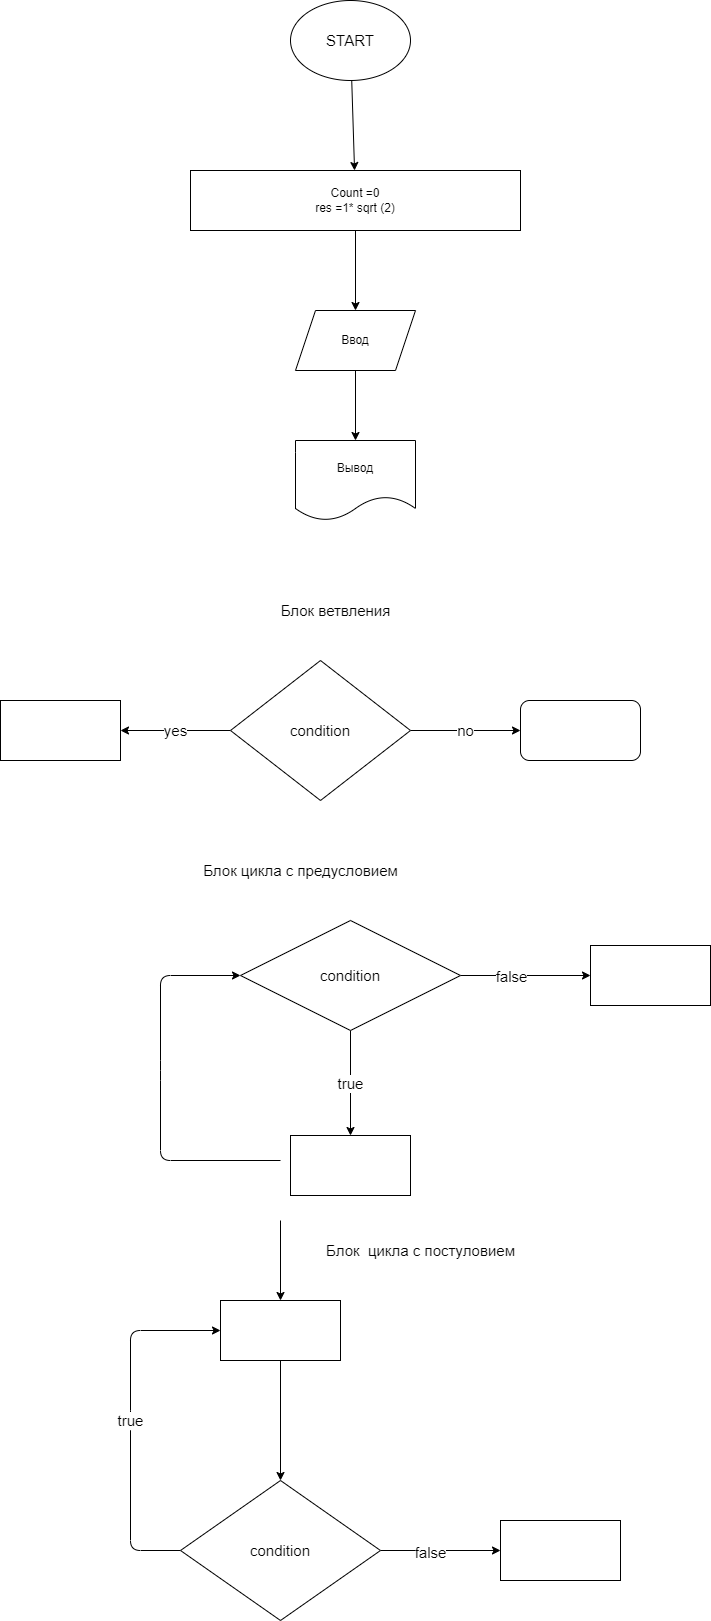

The diagram above was exported from draw.io. Its source (the exported page's mxGraphModel, read from the mxfile embedded in the PNG):
<mxGraphModel dx="816" dy="299" grid="1" gridSize="10" guides="1" tooltips="1" connect="1" arrows="1" fold="1" page="1" pageScale="1" pageWidth="827" pageHeight="1169" math="0" shadow="0">
  <root>
    <mxCell id="0" />
    <mxCell id="1" parent="0" />
    <mxCell id="4" value="" style="edgeStyle=none;html=1;fontSize=15;" edge="1" parent="1" source="2" target="3">
      <mxGeometry relative="1" as="geometry" />
    </mxCell>
    <mxCell id="2" value="&lt;font style=&quot;font-size: 15px&quot;&gt;START&lt;/font&gt;" style="ellipse;whiteSpace=wrap;html=1;" vertex="1" parent="1">
      <mxGeometry x="320" y="20" width="120" height="80" as="geometry" />
    </mxCell>
    <mxCell id="6" value="" style="edgeStyle=none;html=1;fontSize=15;" edge="1" parent="1" source="3" target="5">
      <mxGeometry relative="1" as="geometry" />
    </mxCell>
    <mxCell id="3" value="Count =0&lt;br&gt;res =1* sqrt (2)" style="whiteSpace=wrap;html=1;" vertex="1" parent="1">
      <mxGeometry x="220" y="190" width="330" height="60" as="geometry" />
    </mxCell>
    <mxCell id="8" value="" style="edgeStyle=none;html=1;fontSize=15;" edge="1" parent="1" source="5" target="7">
      <mxGeometry relative="1" as="geometry" />
    </mxCell>
    <mxCell id="5" value="Ввод" style="shape=parallelogram;perimeter=parallelogramPerimeter;whiteSpace=wrap;html=1;fixedSize=1;" vertex="1" parent="1">
      <mxGeometry x="325" y="330" width="120" height="60" as="geometry" />
    </mxCell>
    <mxCell id="7" value="Вывод" style="shape=document;whiteSpace=wrap;html=1;boundedLbl=1;" vertex="1" parent="1">
      <mxGeometry x="325" y="460" width="120" height="80" as="geometry" />
    </mxCell>
    <mxCell id="11" value="yes" style="edgeStyle=none;html=1;fontSize=15;" edge="1" parent="1" source="9" target="10">
      <mxGeometry relative="1" as="geometry" />
    </mxCell>
    <mxCell id="13" value="no" style="edgeStyle=none;html=1;fontSize=15;" edge="1" parent="1" source="9" target="12">
      <mxGeometry relative="1" as="geometry" />
    </mxCell>
    <mxCell id="9" value="condition" style="rhombus;whiteSpace=wrap;html=1;fontSize=15;" vertex="1" parent="1">
      <mxGeometry x="260" y="680" width="180" height="140" as="geometry" />
    </mxCell>
    <mxCell id="10" value="" style="whiteSpace=wrap;html=1;fontSize=15;" vertex="1" parent="1">
      <mxGeometry x="30" y="720" width="120" height="60" as="geometry" />
    </mxCell>
    <mxCell id="12" value="" style="rounded=1;whiteSpace=wrap;html=1;fontSize=15;" vertex="1" parent="1">
      <mxGeometry x="550" y="720" width="120" height="60" as="geometry" />
    </mxCell>
    <mxCell id="14" value="Блок ветвления&lt;br&gt;" style="text;html=1;align=center;verticalAlign=middle;resizable=0;points=[];autosize=1;strokeColor=none;fillColor=none;fontSize=15;" vertex="1" parent="1">
      <mxGeometry x="300" y="620" width="130" height="20" as="geometry" />
    </mxCell>
    <mxCell id="17" value="true" style="edgeStyle=none;html=1;fontSize=15;" edge="1" parent="1" source="15" target="16">
      <mxGeometry relative="1" as="geometry" />
    </mxCell>
    <mxCell id="20" value="" style="edgeStyle=none;html=1;fontSize=15;" edge="1" parent="1" source="15" target="19">
      <mxGeometry relative="1" as="geometry" />
    </mxCell>
    <mxCell id="21" value="false" style="edgeLabel;html=1;align=center;verticalAlign=middle;resizable=0;points=[];fontSize=15;" vertex="1" connectable="0" parent="20">
      <mxGeometry x="-0.2338" relative="1" as="geometry">
        <mxPoint as="offset" />
      </mxGeometry>
    </mxCell>
    <mxCell id="15" value="condition" style="rhombus;whiteSpace=wrap;html=1;fontSize=15;" vertex="1" parent="1">
      <mxGeometry x="270" y="940" width="220" height="110" as="geometry" />
    </mxCell>
    <mxCell id="18" style="edgeStyle=none;html=1;entryX=0;entryY=0.5;entryDx=0;entryDy=0;fontSize=15;" edge="1" parent="1" target="15">
      <mxGeometry relative="1" as="geometry">
        <mxPoint x="310" y="1180" as="sourcePoint" />
        <Array as="points">
          <mxPoint x="190" y="1180" />
          <mxPoint x="190" y="1090" />
          <mxPoint x="190" y="995" />
        </Array>
      </mxGeometry>
    </mxCell>
    <mxCell id="16" value="" style="whiteSpace=wrap;html=1;fontSize=15;" vertex="1" parent="1">
      <mxGeometry x="320" y="1155" width="120" height="60" as="geometry" />
    </mxCell>
    <mxCell id="19" value="" style="whiteSpace=wrap;html=1;fontSize=15;" vertex="1" parent="1">
      <mxGeometry x="620" y="965" width="120" height="60" as="geometry" />
    </mxCell>
    <mxCell id="22" value="Блок цикла с предусловием" style="text;html=1;align=center;verticalAlign=middle;resizable=0;points=[];autosize=1;strokeColor=none;fillColor=none;fontSize=15;" vertex="1" parent="1">
      <mxGeometry x="225" y="880" width="210" height="20" as="geometry" />
    </mxCell>
    <mxCell id="30" value="true" style="edgeStyle=none;html=1;entryX=0;entryY=0.5;entryDx=0;entryDy=0;fontSize=15;exitX=0;exitY=0.5;exitDx=0;exitDy=0;" edge="1" parent="1" source="23" target="24">
      <mxGeometry relative="1" as="geometry">
        <Array as="points">
          <mxPoint x="160" y="1570" />
          <mxPoint x="160" y="1440" />
          <mxPoint x="160" y="1350" />
        </Array>
      </mxGeometry>
    </mxCell>
    <mxCell id="32" value="" style="edgeStyle=none;html=1;fontSize=15;" edge="1" parent="1" source="23" target="31">
      <mxGeometry relative="1" as="geometry" />
    </mxCell>
    <mxCell id="33" value="false" style="edgeLabel;html=1;align=center;verticalAlign=middle;resizable=0;points=[];fontSize=15;" vertex="1" connectable="0" parent="32">
      <mxGeometry x="-0.1867" y="-1" relative="1" as="geometry">
        <mxPoint as="offset" />
      </mxGeometry>
    </mxCell>
    <mxCell id="23" value="condition" style="rhombus;whiteSpace=wrap;html=1;fontSize=15;" vertex="1" parent="1">
      <mxGeometry x="210" y="1500" width="200" height="140" as="geometry" />
    </mxCell>
    <mxCell id="26" style="edgeStyle=none;html=1;entryX=0.5;entryY=0;entryDx=0;entryDy=0;fontSize=15;" edge="1" parent="1" source="24" target="23">
      <mxGeometry relative="1" as="geometry" />
    </mxCell>
    <mxCell id="24" value="" style="whiteSpace=wrap;html=1;fontSize=15;" vertex="1" parent="1">
      <mxGeometry x="250" y="1320" width="120" height="60" as="geometry" />
    </mxCell>
    <mxCell id="29" value="" style="endArrow=classic;html=1;fontSize=15;entryX=0.5;entryY=0;entryDx=0;entryDy=0;" edge="1" parent="1" target="24">
      <mxGeometry width="50" height="50" relative="1" as="geometry">
        <mxPoint x="310" y="1240" as="sourcePoint" />
        <mxPoint x="300" y="1310" as="targetPoint" />
      </mxGeometry>
    </mxCell>
    <mxCell id="31" value="" style="whiteSpace=wrap;html=1;fontSize=15;" vertex="1" parent="1">
      <mxGeometry x="530" y="1540" width="120" height="60" as="geometry" />
    </mxCell>
    <mxCell id="34" value="Блок&amp;nbsp; цикла с постуловием" style="text;html=1;align=center;verticalAlign=middle;resizable=0;points=[];autosize=1;strokeColor=none;fillColor=none;fontSize=15;" vertex="1" parent="1">
      <mxGeometry x="350" y="1260" width="200" height="20" as="geometry" />
    </mxCell>
  </root>
</mxGraphModel>